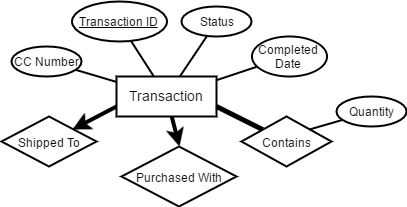

The diagram above was exported from draw.io. Its source (the exported page's mxGraphModel, read from the mxfile embedded in the PNG):
<mxGraphModel dx="735" dy="344" grid="1" gridSize="10" guides="1" tooltips="1" connect="1" arrows="1" fold="1" page="1" pageScale="1" pageWidth="850" pageHeight="1100" background="#ffffff" math="0" shadow="0">
  <root>
    <mxCell id="0" />
    <mxCell id="1" parent="0" />
    <mxCell id="23" style="edgeStyle=none;rounded=0;html=1;entryX=0.5;entryY=0;startArrow=none;startFill=0;endArrow=classic;endFill=1;jettySize=auto;orthogonalLoop=1;strokeColor=#000000;strokeWidth=4;" parent="1" source="2" target="17" edge="1">
      <mxGeometry relative="1" as="geometry" />
    </mxCell>
    <mxCell id="31" style="edgeStyle=none;rounded=0;html=1;exitX=0;exitY=0.75;entryX=1;entryY=0;startArrow=none;startFill=0;endArrow=classic;endFill=1;jettySize=auto;orthogonalLoop=1;strokeColor=#000000;strokeWidth=4;" parent="1" source="2" target="11" edge="1">
      <mxGeometry relative="1" as="geometry" />
    </mxCell>
    <mxCell id="2" value="&lt;font style=&quot;font-size: 14px&quot;&gt;Transaction&lt;/font&gt;" style="strokeWidth=2;whiteSpace=wrap;html=1;align=center;" parent="1" vertex="1">
      <mxGeometry x="360" y="440" width="100" height="40" as="geometry" />
    </mxCell>
    <mxCell id="34" style="edgeStyle=none;rounded=0;html=1;startArrow=none;startFill=0;endArrow=none;endFill=0;jettySize=auto;orthogonalLoop=1;strokeColor=#000000;strokeWidth=2;fontSize=12;" parent="1" source="7" target="2" edge="1">
      <mxGeometry relative="1" as="geometry" />
    </mxCell>
    <mxCell id="7" value="CC Number" style="ellipse;whiteSpace=wrap;html=1;strokeWidth=2;" parent="1" vertex="1">
      <mxGeometry x="255" y="410" width="70" height="30" as="geometry" />
    </mxCell>
    <mxCell id="35" style="edgeStyle=none;rounded=0;html=1;startArrow=none;startFill=0;endArrow=none;endFill=0;jettySize=auto;orthogonalLoop=1;strokeColor=#000000;strokeWidth=2;fontSize=12;" parent="1" source="8" target="2" edge="1">
      <mxGeometry relative="1" as="geometry" />
    </mxCell>
    <mxCell id="8" value="Completed Date" style="ellipse;whiteSpace=wrap;html=1;strokeWidth=2;" parent="1" vertex="1">
      <mxGeometry x="495" y="400" width="75" height="40" as="geometry" />
    </mxCell>
    <mxCell id="36" style="edgeStyle=none;rounded=0;html=1;startArrow=none;startFill=0;endArrow=none;endFill=0;jettySize=auto;orthogonalLoop=1;strokeColor=#000000;strokeWidth=2;fontSize=12;" parent="1" source="9" target="2" edge="1">
      <mxGeometry relative="1" as="geometry" />
    </mxCell>
    <mxCell id="9" value="Status" style="ellipse;whiteSpace=wrap;html=1;strokeWidth=2;" parent="1" vertex="1">
      <mxGeometry x="425" y="370" width="70" height="30" as="geometry" />
    </mxCell>
    <mxCell id="11" value="&lt;font style=&quot;font-size: 12px&quot;&gt;Shipped To&lt;/font&gt;" style="shape=rhombus;strokeWidth=2;fontSize=17;perimeter=rhombusPerimeter;whiteSpace=wrap;html=1;align=center;" parent="1" vertex="1">
      <mxGeometry x="245" y="480" width="95" height="50" as="geometry" />
    </mxCell>
    <mxCell id="30" style="edgeStyle=none;rounded=0;html=1;entryX=1;entryY=0.75;startArrow=none;startFill=0;endArrow=none;endFill=0;jettySize=auto;orthogonalLoop=1;strokeColor=#000000;strokeWidth=5;" parent="1" source="16" target="2" edge="1">
      <mxGeometry relative="1" as="geometry" />
    </mxCell>
    <mxCell id="16" value="&lt;font style=&quot;font-size: 12px&quot;&gt;Contains&lt;/font&gt;" style="shape=rhombus;strokeWidth=2;fontSize=17;perimeter=rhombusPerimeter;whiteSpace=wrap;html=1;align=center;" parent="1" vertex="1">
      <mxGeometry x="485" y="480" width="90" height="50" as="geometry" />
    </mxCell>
    <mxCell id="17" value="&lt;font style=&quot;font-size: 12px&quot;&gt;Purchased With&lt;/font&gt;" style="shape=rhombus;strokeWidth=2;fontSize=17;perimeter=rhombusPerimeter;whiteSpace=wrap;html=1;align=center;" parent="1" vertex="1">
      <mxGeometry x="365" y="510" width="115" height="60" as="geometry" />
    </mxCell>
    <mxCell id="33" style="edgeStyle=none;rounded=0;html=1;startArrow=none;startFill=0;endArrow=none;endFill=0;jettySize=auto;orthogonalLoop=1;strokeColor=#000000;strokeWidth=2;fontSize=12;" parent="1" source="32" target="2" edge="1">
      <mxGeometry relative="1" as="geometry" />
    </mxCell>
    <mxCell id="32" value="&lt;u&gt;Transaction ID&lt;/u&gt;" style="ellipse;whiteSpace=wrap;html=1;strokeWidth=2;" parent="1" vertex="1">
      <mxGeometry x="315" y="365" width="95" height="40" as="geometry" />
    </mxCell>
    <mxCell id="38" style="edgeStyle=none;rounded=0;html=1;startArrow=none;startFill=0;endArrow=none;endFill=0;jettySize=auto;orthogonalLoop=1;strokeColor=#000000;strokeWidth=2;fontSize=12;entryX=1;entryY=0;" parent="1" source="37" target="16" edge="1">
      <mxGeometry relative="1" as="geometry" />
    </mxCell>
    <mxCell id="37" value="Quantity" style="ellipse;whiteSpace=wrap;html=1;strokeWidth=2;" parent="1" vertex="1">
      <mxGeometry x="580" y="460" width="70" height="30" as="geometry" />
    </mxCell>
  </root>
</mxGraphModel>